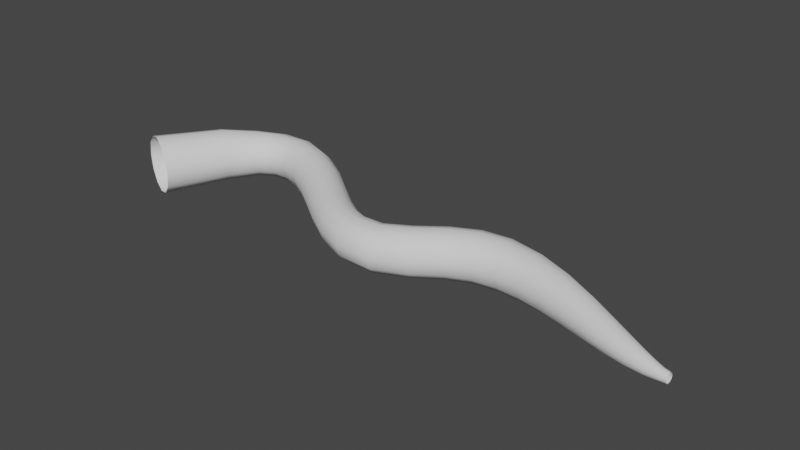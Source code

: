 # Source: Small_vine_1.blend  (saved by Blender 3.4.6; exported with 4.5.12 LTS)
import bpy
from mathutils import Matrix  # noqa: F401  (used for matrix-valued properties, if any)

bpy.ops.wm.read_factory_settings(use_empty=True)
scene = bpy.context.scene
scene.name = 'Scene'

# ---- collections
col_collection = bpy.data.collections.new('Collection'); scene.collection.children.link(col_collection)

# ---- world
world_world = bpy.data.worlds.new('World'); scene.world = world_world
world_world.use_nodes = True; world_world.node_tree.nodes.clear()
_N = world_world.node_tree.nodes; _L = world_world.node_tree.links
n0 = _N.new('ShaderNodeOutputWorld'); n0.name = 'World Output'; n0.location = (300, 300)
n1 = _N.new('ShaderNodeBackground'); n1.name = 'Background'; n1.location = (10, 300)
n1.inputs[0].default_value = (0.05088, 0.05088, 0.05088, 1.0)
_L.new(n1.outputs[0], n0.inputs[0])
n0.is_active_output = True
world_world.color = (0.05088, 0.05088, 0.05088)
world_world.use_sun_shadow = False
world_world.sun_shadow_jitter_overblur = 0.0

# ---- meshes
me_beziercurve = bpy.data.meshes.new('BezierCurve')
me_beziercurve.from_pydata([(-1.211, 0.09079, 0.1326), (-1.122, 0.05242, 0.2297), (-1.0, 1.031e-07, 0.2653), (-0.8782, -0.05242, 0.2297), (-0.789, -0.09079, 0.1326), (-0.7563, -0.1048, 2.384e-07), (-0.789, -0.09079, -0.1326), (-0.8782, -0.05242, -0.2297), (-1.0, -1.44e-07, -0.2653), (-1.122, 0.05242, -0.2297), (-1.211, 0.09079, -0.1326), (-1.244, 0.1048, -2.779e-07), (-0.8904, 0.6441, 0.1159), (-0.8186, 0.5997, 0.2022), (-0.7195, 0.5381, 0.2352), (-0.6191, 0.4756, 0.2051), (-0.5448, 0.4291, 0.1188), (-0.5175, 0.4118, -0.000514), (-0.545, 0.4287, -0.1198), (-0.6194, 0.4749, -0.2062), (-0.7199, 0.5374, -0.2364), (-0.819, 0.5991, -0.2034), (-0.8906, 0.6437, -0.1171), (-0.9165, 0.6601, -0.0005948), (-0.6296, 0.8829, 0.09975), (-0.5787, 0.8327, 0.1758), (-0.5078, 0.7626, 0.206), (-0.435, 0.6908, 0.1806), (-0.3805, 0.6369, 0.1047), (-0.36, 0.6172, -0.001554), (-0.381, 0.6363, -0.1079), (-0.4358, 0.6896, -0.1841), (-0.5088, 0.7613, -0.2097), (-0.5796, 0.8316, -0.1797), (-0.6301, 0.8823, -0.1037), (-0.6485, 0.8999, -0.001995), (-0.3381, 1.029, 0.09583), (-0.3183, 0.9583, 0.1693), (-0.2916, 0.8622, 0.1966), (-0.2615, 0.7696, 0.1711), (-0.2366, 0.7037, 0.09853), (-0.2266, 0.68, -0.002713), (-0.2377, 0.7027, -0.1042), (-0.2635, 0.7678, -0.1773), (-0.2942, 0.8599, -0.2035), (-0.3206, 0.9563, -0.1771), (-0.3394, 1.027, -0.1042), (-0.3459, 1.054, -0.004269), (-0.03318, 1.041, 0.09322), (-0.04362, 0.9687, 0.167), (-0.05856, 0.8701, 0.1945), (-0.07345, 0.7708, 0.1683), (-0.08376, 0.6981, 0.09571), (-0.08669, 0.6721, -0.004002), (-0.08565, 0.6969, -0.1041), (-0.07681, 0.7687, -0.1778), (-0.06241, 0.8676, -0.2055), (-0.04695, 0.9666, -0.1794), (-0.0351, 1.039, -0.1068), (-0.03006, 1.067, -0.006979), (0.2533, 0.9372, 0.08978), (0.2235, 0.8716, 0.1628), (0.1822, 0.7819, 0.19), (0.1404, 0.692, 0.1642), (0.1093, 0.6261, 0.09265), (0.09708, 0.6016, -0.005603), (0.107, 0.6251, -0.1044), (0.1365, 0.6902, -0.1774), (0.1777, 0.7797, -0.2051), (0.2197, 0.8698, -0.1798), (0.2511, 0.9361, -0.1082), (0.2635, 0.9608, -0.009474), (0.5173, 0.7671, 0.08455), (0.4788, 0.7095, 0.1553), (0.4254, 0.6305, 0.182), (0.3715, 0.5511, 0.1574), (0.3315, 0.4928, 0.08812), (0.316, 0.471, -0.007252), (0.3294, 0.4917, -0.1032), (0.3679, 0.5492, -0.174), (0.4213, 0.6283, -0.2007), (0.4752, 0.7077, -0.1761), (0.5152, 0.766, -0.1068), (0.5307, 0.7878, -0.01139), (0.75, 0.5862, 0.07982), (0.7102, 0.5327, 0.148), (0.6553, 0.4591, 0.1738), (0.5998, 0.385, 0.1502), (0.5587, 0.3305, 0.08348), (0.5431, 0.31, -0.008494), (0.5571, 0.3292, -0.101), (0.5969, 0.3828, -0.1693), (0.6519, 0.4565, -0.1949), (0.7073, 0.5305, -0.1711), (0.7483, 0.5849, -0.1044), (0.7639, 0.6053, -0.01255), (0.9573, 0.4278, 0.07787), (0.9204, 0.3736, 0.1449), (0.8696, 0.299, 0.1701), (0.8185, 0.224, 0.1469), (0.7808, 0.1686, 0.0813), (0.7666, 0.1477, -0.008977), (0.7797, 0.1669, -0.09979), (0.8166, 0.2211, -0.1668), (0.8674, 0.2957, -0.192), (0.9185, 0.3708, -0.1688), (0.9562, 0.4262, -0.1032), (0.9704, 0.447, -0.01294), (1.154, 0.308, 0.07955), (1.124, 0.2484, 0.1477), (1.085, 0.1659, 0.1736), (1.044, 0.08253, 0.1502), (1.015, 0.02072, 0.08363), (1.004, -0.002779, -0.008359), (1.015, 0.01843, -0.1009), (1.044, 0.07859, -0.1691), (1.084, 0.1614, -0.1945), (1.124, 0.2445, -0.1707), (1.153, 0.3058, -0.104), (1.164, 0.329, -0.01252), (1.339, 0.2408, 0.0831), (1.328, 0.1736, 0.1535), (1.314, 0.07993, 0.181), (1.3, -0.01562, 0.1578), (1.291, -0.08724, 0.08941), (1.288, -0.1148, -0.006066), (1.292, -0.09035, -0.1023), (1.303, -0.02086, -0.1727), (1.317, 0.074, -0.1985), (1.331, 0.1686, -0.1735), (1.341, 0.238, -0.1049), (1.343, 0.2643, -0.01124), (1.508, 0.2384, 0.08751), (1.527, 0.1701, 0.1603), (1.554, 0.07443, 0.1898), (1.583, -0.02327, 0.1668), (1.605, -0.0965, 0.09683), (1.615, -0.1248, -0.001454), (1.61, -0.09968, -0.1009), (1.591, -0.02863, -0.1738), (1.563, 0.06842, -0.2007), (1.534, 0.165, -0.175), (1.513, 0.2355, -0.1049), (1.503, 0.2622, -0.00914), (1.703, 0.3343, 0.09441), (1.741, 0.2719, 0.1699), (1.795, 0.1846, 0.2007), (1.85, 0.09542, 0.1775), (1.891, 0.02904, 0.1057), (1.908, 0.003715, 0.004778), (1.897, 0.02649, -0.09753), (1.86, 0.09107, -0.1732), (1.807, 0.1796, -0.2015), (1.752, 0.2678, -0.1756), (1.709, 0.332, -0.1036), (1.692, 0.3561, -0.005217), (1.948, 0.4924, 0.1031), (1.983, 0.4277, 0.1805), (2.033, 0.3376, 0.2111), (2.082, 0.2463, 0.1863), (2.12, 0.1785, 0.1126), (2.136, 0.1527, 0.009982), (2.125, 0.1758, -0.09402), (2.092, 0.2415, -0.1713), (2.043, 0.3321, -0.2011), (1.993, 0.423, -0.1755), (1.953, 0.4897, -0.1017), (1.936, 0.5149, 3.754e-05), (2.198, 0.6016, 0.1085), (2.219, 0.5303, 0.1862), (2.25, 0.4311, 0.2161), (2.287, 0.3301, 0.19), (2.318, 0.255, 0.1154), (2.331, 0.2263, 0.01278), (2.322, 0.2514, -0.09091), (2.295, 0.3238, -0.1685), (2.258, 0.424, -0.1991), (2.225, 0.5243, -0.1736), (2.201, 0.5982, -0.09916), (2.191, 0.6265, 0.004099), (2.466, 0.636, 0.1092), (2.478, 0.5599, 0.1849), (2.498, 0.455, 0.2127), (2.518, 0.3502, 0.1861), (2.533, 0.2735, 0.1133), (2.539, 0.2441, 0.01378), (2.535, 0.2696, -0.08668), (2.522, 0.3432, -0.162), (2.503, 0.4467, -0.1922), (2.483, 0.5527, -0.1682), (2.469, 0.6317, -0.09548), (2.463, 0.6622, 0.006327), (2.781, 0.5822, 0.1028), (2.776, 0.5123, 0.1738), (2.769, 0.4159, 0.2003), (2.761, 0.3197, 0.176), (2.753, 0.2492, 0.1078), (2.75, 0.2222, 0.01346), (2.752, 0.2457, -0.08177), (2.761, 0.3135, -0.1525), (2.769, 0.4085, -0.1801), (2.776, 0.506, -0.1571), (2.782, 0.5781, -0.08863), (2.784, 0.6061, 0.006591), (3.088, 0.4721, 0.09104), (3.067, 0.415, 0.1552), (3.038, 0.3354, 0.1808), (3.005, 0.2549, 0.1606), (2.978, 0.195, 0.09902), (2.966, 0.1719, 0.01216), (2.975, 0.1924, -0.07577), (3.001, 0.2502, -0.1399), (3.034, 0.33, -0.1635), (3.064, 0.4106, -0.1412), (3.087, 0.469, -0.07923), (3.095, 0.4912, 0.005469), (3.355, 0.3442, 0.07691), (3.327, 0.3, 0.1327), (3.286, 0.2375, 0.1565), (3.24, 0.1729, 0.1408), (3.202, 0.1237, 0.08748), (3.186, 0.1047, 0.01013), (3.198, 0.1219, -0.06836), (3.234, 0.1696, -0.1244), (3.279, 0.234, -0.1434), (3.321, 0.2972, -0.1226), (3.352, 0.3422, -0.0686), (3.365, 0.3587, 0.003777), (3.58, 0.224, 0.06291), (3.551, 0.1896, 0.1099), (3.507, 0.1408, 0.1313), (3.458, 0.08895, 0.1194), (3.418, 0.0485, 0.07451), (3.399, 0.03282, 0.007782), (3.413, 0.04706, -0.06008), (3.452, 0.08655, -0.1075), (3.5, 0.1383, -0.1224), (3.545, 0.1879, -0.1036), (3.577, 0.2228, -0.0581), (3.591, 0.2349, 0.002093), (3.769, 0.1229, 0.05002), (3.744, 0.09522, 0.08858), (3.705, 0.05588, 0.1072), (3.663, 0.01264, 0.09806), (3.625, -0.02124, 0.06141), (3.604, -0.03439, 0.005475), (3.62, -0.02243, -0.05162), (3.656, 0.01076, -0.09056), (3.699, 0.05386, -0.1021), (3.739, 0.09386, -0.08555), (3.766, 0.1222, -0.04816), (3.778, 0.1315, 0.0007241), (3.914, 0.04761, 0.03853), (3.896, 0.02498, 0.06913), (3.87, -0.008325, 0.08389), (3.839, -0.0447, 0.07734), (3.812, -0.07406, 0.04825), (3.798, -0.08603, 0.003407), (3.809, -0.07532, -0.04234), (3.834, -0.04659, -0.07319), (3.865, -0.01013, -0.08165), (3.893, 0.02361, -0.0683), (3.911, 0.04706, -0.03861), (3.92, 0.05498, -0.0001564), (4.018, -0.001881, 0.02918), (4.008, -0.02067, 0.05268), (3.993, -0.04853, 0.06357), (3.978, -0.07871, 0.05788), (3.964, -0.1028, 0.03556), (3.958, -0.1124, 0.001865), (3.962, -0.1039, -0.03236), (3.975, -0.08049, -0.05589), (3.991, -0.05033, -0.06287), (4.006, -0.02199, -0.05308), (4.016, -0.002558, -0.03017), (4.021, 0.0045, -0.0005895), (4.087, -0.0296, 0.02264), (4.084, -0.04572, 0.0404), (4.078, -0.0686, 0.04788), (4.073, -0.09246, 0.04263), (4.069, -0.1107, 0.0255), (4.067, -0.1178, 0.001002), (4.068, -0.1116, -0.02378), (4.072, -0.09393, -0.04164), (4.078, -0.07019, -0.04779), (4.083, -0.04702, -0.04112), (4.087, -0.03033, -0.02389), (4.088, -0.02405, -0.0007194), (4.136, -0.03966, 0.02002), (4.135, -0.0545, 0.0354), (4.135, -0.07504, 0.0413), (4.134, -0.09578, 0.03613), (4.133, -0.1111, 0.02128), (4.133, -0.117, 0.0007265), (4.133, -0.1119, -0.02002), (4.134, -0.09703, -0.0354), (4.135, -0.07649, -0.0413), (4.135, -0.05576, -0.03613), (4.136, -0.04039, -0.02128), (4.136, -0.03449, -0.0007265)], [], [(0, 12, 23, 11), (1, 13, 12, 0), (2, 14, 13, 1), (3, 15, 14, 2), (4, 16, 15, 3), (5, 17, 16, 4), (6, 18, 17, 5), (7, 19, 18, 6), (8, 20, 19, 7), (9, 21, 20, 8), (10, 22, 21, 9), (11, 23, 22, 10), (12, 24, 35, 23), (13, 25, 24, 12), (14, 26, 25, 13), (15, 27, 26, 14), (16, 28, 27, 15), (17, 29, 28, 16), (18, 30, 29, 17), (19, 31, 30, 18), (20, 32, 31, 19), (21, 33, 32, 20), (22, 34, 33, 21), (23, 35, 34, 22), (24, 36, 47, 35), (25, 37, 36, 24), (26, 38, 37, 25), (27, 39, 38, 26), (28, 40, 39, 27), (29, 41, 40, 28), (30, 42, 41, 29), (31, 43, 42, 30), (32, 44, 43, 31), (33, 45, 44, 32), (34, 46, 45, 33), (35, 47, 46, 34), (36, 48, 59, 47), (37, 49, 48, 36), (38, 50, 49, 37), (39, 51, 50, 38), (40, 52, 51, 39), (41, 53, 52, 40), (42, 54, 53, 41), (43, 55, 54, 42), (44, 56, 55, 43), (45, 57, 56, 44), (46, 58, 57, 45), (47, 59, 58, 46), (48, 60, 71, 59), (49, 61, 60, 48), (50, 62, 61, 49), (51, 63, 62, 50), (52, 64, 63, 51), (53, 65, 64, 52), (54, 66, 65, 53), (55, 67, 66, 54), (56, 68, 67, 55), (57, 69, 68, 56), (58, 70, 69, 57), (59, 71, 70, 58), (60, 72, 83, 71), (61, 73, 72, 60), (62, 74, 73, 61), (63, 75, 74, 62), (64, 76, 75, 63), (65, 77, 76, 64), (66, 78, 77, 65), (67, 79, 78, 66), (68, 80, 79, 67), (69, 81, 80, 68), (70, 82, 81, 69), (71, 83, 82, 70), (72, 84, 95, 83), (73, 85, 84, 72), (74, 86, 85, 73), (75, 87, 86, 74), (76, 88, 87, 75), (77, 89, 88, 76), (78, 90, 89, 77), (79, 91, 90, 78), (80, 92, 91, 79), (81, 93, 92, 80), (82, 94, 93, 81), (83, 95, 94, 82), (84, 96, 107, 95), (85, 97, 96, 84), (86, 98, 97, 85), (87, 99, 98, 86), (88, 100, 99, 87), (89, 101, 100, 88), (90, 102, 101, 89), (91, 103, 102, 90), (92, 104, 103, 91), (93, 105, 104, 92), (94, 106, 105, 93), (95, 107, 106, 94), (96, 108, 119, 107), (97, 109, 108, 96), (98, 110, 109, 97), (99, 111, 110, 98), (100, 112, 111, 99), (101, 113, 112, 100), (102, 114, 113, 101), (103, 115, 114, 102), (104, 116, 115, 103), (105, 117, 116, 104), (106, 118, 117, 105), (107, 119, 118, 106), (108, 120, 131, 119), (109, 121, 120, 108), (110, 122, 121, 109), (111, 123, 122, 110), (112, 124, 123, 111), (113, 125, 124, 112), (114, 126, 125, 113), (115, 127, 126, 114), (116, 128, 127, 115), (117, 129, 128, 116), (118, 130, 129, 117), (119, 131, 130, 118), (120, 132, 143, 131), (121, 133, 132, 120), (122, 134, 133, 121), (123, 135, 134, 122), (124, 136, 135, 123), (125, 137, 136, 124), (126, 138, 137, 125), (127, 139, 138, 126), (128, 140, 139, 127), (129, 141, 140, 128), (130, 142, 141, 129), (131, 143, 142, 130), (132, 144, 155, 143), (133, 145, 144, 132), (134, 146, 145, 133), (135, 147, 146, 134), (136, 148, 147, 135), (137, 149, 148, 136), (138, 150, 149, 137), (139, 151, 150, 138), (140, 152, 151, 139), (141, 153, 152, 140), (142, 154, 153, 141), (143, 155, 154, 142), (144, 156, 167, 155), (145, 157, 156, 144), (146, 158, 157, 145), (147, 159, 158, 146), (148, 160, 159, 147), (149, 161, 160, 148), (150, 162, 161, 149), (151, 163, 162, 150), (152, 164, 163, 151), (153, 165, 164, 152), (154, 166, 165, 153), (155, 167, 166, 154), (156, 168, 179, 167), (157, 169, 168, 156), (158, 170, 169, 157), (159, 171, 170, 158), (160, 172, 171, 159), (161, 173, 172, 160), (162, 174, 173, 161), (163, 175, 174, 162), (164, 176, 175, 163), (165, 177, 176, 164), (166, 178, 177, 165), (167, 179, 178, 166), (168, 180, 191, 179), (169, 181, 180, 168), (170, 182, 181, 169), (171, 183, 182, 170), (172, 184, 183, 171), (173, 185, 184, 172), (174, 186, 185, 173), (175, 187, 186, 174), (176, 188, 187, 175), (177, 189, 188, 176), (178, 190, 189, 177), (179, 191, 190, 178), (180, 192, 203, 191), (181, 193, 192, 180), (182, 194, 193, 181), (183, 195, 194, 182), (184, 196, 195, 183), (185, 197, 196, 184), (186, 198, 197, 185), (187, 199, 198, 186), (188, 200, 199, 187), (189, 201, 200, 188), (190, 202, 201, 189), (191, 203, 202, 190), (192, 204, 215, 203), (193, 205, 204, 192), (194, 206, 205, 193), (195, 207, 206, 194), (196, 208, 207, 195), (197, 209, 208, 196), (198, 210, 209, 197), (199, 211, 210, 198), (200, 212, 211, 199), (201, 213, 212, 200), (202, 214, 213, 201), (203, 215, 214, 202), (204, 216, 227, 215), (205, 217, 216, 204), (206, 218, 217, 205), (207, 219, 218, 206), (208, 220, 219, 207), (209, 221, 220, 208), (210, 222, 221, 209), (211, 223, 222, 210), (212, 224, 223, 211), (213, 225, 224, 212), (214, 226, 225, 213), (215, 227, 226, 214), (216, 228, 239, 227), (217, 229, 228, 216), (218, 230, 229, 217), (219, 231, 230, 218), (220, 232, 231, 219), (221, 233, 232, 220), (222, 234, 233, 221), (223, 235, 234, 222), (224, 236, 235, 223), (225, 237, 236, 224), (226, 238, 237, 225), (227, 239, 238, 226), (228, 240, 251, 239), (229, 241, 240, 228), (230, 242, 241, 229), (231, 243, 242, 230), (232, 244, 243, 231), (233, 245, 244, 232), (234, 246, 245, 233), (235, 247, 246, 234), (236, 248, 247, 235), (237, 249, 248, 236), (238, 250, 249, 237), (239, 251, 250, 238), (240, 252, 263, 251), (241, 253, 252, 240), (242, 254, 253, 241), (243, 255, 254, 242), (244, 256, 255, 243), (245, 257, 256, 244), (246, 258, 257, 245), (247, 259, 258, 246), (248, 260, 259, 247), (249, 261, 260, 248), (250, 262, 261, 249), (251, 263, 262, 250), (252, 264, 275, 263), (253, 265, 264, 252), (254, 266, 265, 253), (255, 267, 266, 254), (256, 268, 267, 255), (257, 269, 268, 256), (258, 270, 269, 257), (259, 271, 270, 258), (260, 272, 271, 259), (261, 273, 272, 260), (262, 274, 273, 261), (263, 275, 274, 262), (264, 276, 287, 275), (265, 277, 276, 264), (266, 278, 277, 265), (267, 279, 278, 266), (268, 280, 279, 267), (269, 281, 280, 268), (270, 282, 281, 269), (271, 283, 282, 270), (272, 284, 283, 271), (273, 285, 284, 272), (274, 286, 285, 273), (275, 287, 286, 274), (276, 288, 299, 287), (277, 289, 288, 276), (278, 290, 289, 277), (279, 291, 290, 278), (280, 292, 291, 279), (281, 293, 292, 280), (282, 294, 293, 281), (283, 295, 294, 282), (284, 296, 295, 283), (285, 297, 296, 284), (286, 298, 297, 285), (287, 299, 298, 286)])
me_beziercurve.polygons.foreach_set('use_smooth', [True] * 288)
_uv = me_beziercurve.uv_layers.new(name='UVMap')
_uv.uv.foreach_set('vector', [0.0, 0.0, 0.0, 0.04167, 0.08333, 0.04167, 0.08333, 0.0, 0.9167, 0.0, 0.9167, 0.04167, 1.0, 0.04167, 1.0, 0.0, 0.8333, 0.0, 0.8333, 0.04167, 0.9167, 0.04167, 0.9167, 0.0, 0.75, 0.0, 0.75, 0.04167, 0.8333, 0.04167, 0.8333, 0.0, 0.6667, 0.0, 0.6667, 0.04167, 0.75, 0.04167, 0.75, 0.0, 0.5833, 0.0, 0.5833, 0.04167, 0.6667, 0.04167, 0.6667, 0.0, 0.5, 0.0, 0.5, 0.04167, 0.5833, 0.04167, 0.5833, 0.0, 0.4167, 0.0, 0.4167, 0.04167, 0.5, 0.04167, 0.5, 0.0, 0.3333, 0.0, 0.3333, 0.04167, 0.4167, 0.04167, 0.4167, 0.0, 0.25, 0.0, 0.25, 0.04167, 0.3333, 0.04167, 0.3333, 0.0, 0.1667, 0.0, 0.1667, 0.04167, 0.25, 0.04167, 0.25, 0.0, 0.08333, 0.0, 0.08333, 0.04167, 0.1667, 0.04167, 0.1667, 0.0, 0.0, 0.04167, 0.0, 0.08333, 0.08333, 0.08333, 0.08333, 0.04167, 0.9167, 0.04167, 0.9167, 0.08333, 1.0, 0.08333, 1.0, 0.04167, 0.8333, 0.04167, 0.8333, 0.08333, 0.9167, 0.08333, 0.9167, 0.04167, 0.75, 0.04167, 0.75, 0.08333, 0.8333, 0.08333, 0.8333, 0.04167, 0.6667, 0.04167, 0.6667, 0.08333, 0.75, 0.08333, 0.75, 0.04167, 0.5833, 0.04167, 0.5833, 0.08333, 0.6667, 0.08333, 0.6667, 0.04167, 0.5, 0.04167, 0.5, 0.08333, 0.5833, 0.08333, 0.5833, 0.04167, 0.4167, 0.04167, 0.4167, 0.08333, 0.5, 0.08333, 0.5, 0.04167, 0.3333, 0.04167, 0.3333, 0.08333, 0.4167, 0.08333, 0.4167, 0.04167, 0.25, 0.04167, 0.25, 0.08333, 0.3333, 0.08333, 0.3333, 0.04167, 0.1667, 0.04167, 0.1667, 0.08333, 0.25, 0.08333, 0.25, 0.04167, 0.08333, 0.04167, 0.08333, 0.08333, 0.1667, 0.08333, 0.1667, 0.04167, 0.0, 0.08333, 0.0, 0.125, 0.08333, 0.125, 0.08333, 0.08333, 0.9167, 0.08333, 0.9167, 0.125, 1.0, 0.125, 1.0, 0.08333, 0.8333, 0.08333, 0.8333, 0.125, 0.9167, 0.125, 0.9167, 0.08333, 0.75, 0.08333, 0.75, 0.125, 0.8333, 0.125, 0.8333, 0.08333, 0.6667, 0.08333, 0.6667, 0.125, 0.75, 0.125, 0.75, 0.08333, 0.5833, 0.08333, 0.5833, 0.125, 0.6667, 0.125, 0.6667, 0.08333, 0.5, 0.08333, 0.5, 0.125, 0.5833, 0.125, 0.5833, 0.08333, 0.4167, 0.08333, 0.4167, 0.125, 0.5, 0.125, 0.5, 0.08333, 0.3333, 0.08333, 0.3333, 0.125, 0.4167, 0.125, 0.4167, 0.08333, 0.25, 0.08333, 0.25, 0.125, 0.3333, 0.125, 0.3333, 0.08333, 0.1667, 0.08333, 0.1667, 0.125, 0.25, 0.125, 0.25, 0.08333, 0.08333, 0.08333, 0.08333, 0.125, 0.1667, 0.125, 0.1667, 0.08333, 0.0, 0.125, 0.0, 0.1667, 0.08333, 0.1667, 0.08333, 0.125, 0.9167, 0.125, 0.9167, 0.1667, 1.0, 0.1667, 1.0, 0.125, 0.8333, 0.125, 0.8333, 0.1667, 0.9167, 0.1667, 0.9167, 0.125, 0.75, 0.125, 0.75, 0.1667, 0.8333, 0.1667, 0.8333, 0.125, 0.6667, 0.125, 0.6667, 0.1667, 0.75, 0.1667, 0.75, 0.125, 0.5833, 0.125, 0.5833, 0.1667, 0.6667, 0.1667, 0.6667, 0.125, 0.5, 0.125, 0.5, 0.1667, 0.5833, 0.1667, 0.5833, 0.125, 0.4167, 0.125, 0.4167, 0.1667, 0.5, 0.1667, 0.5, 0.125, 0.3333, 0.125, 0.3333, 0.1667, 0.4167, 0.1667, 0.4167, 0.125, 0.25, 0.125, 0.25, 0.1667, 0.3333, 0.1667, 0.3333, 0.125, 0.1667, 0.125, 0.1667, 0.1667, 0.25, 0.1667, 0.25, 0.125, 0.08333, 0.125, 0.08333, 0.1667, 0.1667, 0.1667, 0.1667, 0.125, 0.0, 0.1667, 0.0, 0.2083, 0.08333, 0.2083, 0.08333, 0.1667, 0.9167, 0.1667, 0.9167, 0.2083, 1.0, 0.2083, 1.0, 0.1667, 0.8333, 0.1667, 0.8333, 0.2083, 0.9167, 0.2083, 0.9167, 0.1667, 0.75, 0.1667, 0.75, 0.2083, 0.8333, 0.2083, 0.8333, 0.1667, 0.6667, 0.1667, 0.6667, 0.2083, 0.75, 0.2083, 0.75, 0.1667, 0.5833, 0.1667, 0.5833, 0.2083, 0.6667, 0.2083, 0.6667, 0.1667, 0.5, 0.1667, 0.5, 0.2083, 0.5833, 0.2083, 0.5833, 0.1667, 0.4167, 0.1667, 0.4167, 0.2083, 0.5, 0.2083, 0.5, 0.1667, 0.3333, 0.1667, 0.3333, 0.2083, 0.4167, 0.2083, 0.4167, 0.1667, 0.25, 0.1667, 0.25, 0.2083, 0.3333, 0.2083, 0.3333, 0.1667, 0.1667, 0.1667, 0.1667, 0.2083, 0.25, 0.2083, 0.25, 0.1667, 0.08333, 0.1667, 0.08333, 0.2083, 0.1667, 0.2083, 0.1667, 0.1667, 0.0, 0.2083, 0.0, 0.25, 0.08333, 0.25, 0.08333, 0.2083, 0.9167, 0.2083, 0.9167, 0.25, 1.0, 0.25, 1.0, 0.2083, 0.8333, 0.2083, 0.8333, 0.25, 0.9167, 0.25, 0.9167, 0.2083, 0.75, 0.2083, 0.75, 0.25, 0.8333, 0.25, 0.8333, 0.2083, 0.6667, 0.2083, 0.6667, 0.25, 0.75, 0.25, 0.75, 0.2083, 0.5833, 0.2083, 0.5833, 0.25, 0.6667, 0.25, 0.6667, 0.2083, 0.5, 0.2083, 0.5, 0.25, 0.5833, 0.25, 0.5833, 0.2083, 0.4167, 0.2083, 0.4167, 0.25, 0.5, 0.25, 0.5, 0.2083, 0.3333, 0.2083, 0.3333, 0.25, 0.4167, 0.25, 0.4167, 0.2083, 0.25, 0.2083, 0.25, 0.25, 0.3333, 0.25, 0.3333, 0.2083, 0.1667, 0.2083, 0.1667, 0.25, 0.25, 0.25, 0.25, 0.2083, 0.08333, 0.2083, 0.08333, 0.25, 0.1667, 0.25, 0.1667, 0.2083, 0.0, 0.25, 0.0, 0.2917, 0.08333, 0.2917, 0.08333, 0.25, 0.9167, 0.25, 0.9167, 0.2917, 1.0, 0.2917, 1.0, 0.25, 0.8333, 0.25, 0.8333, 0.2917, 0.9167, 0.2917, 0.9167, 0.25, 0.75, 0.25, 0.75, 0.2917, 0.8333, 0.2917, 0.8333, 0.25, 0.6667, 0.25, 0.6667, 0.2917, 0.75, 0.2917, 0.75, 0.25, 0.5833, 0.25, 0.5833, 0.2917, 0.6667, 0.2917, 0.6667, 0.25, 0.5, 0.25, 0.5, 0.2917, 0.5833, 0.2917, 0.5833, 0.25, 0.4167, 0.25, 0.4167, 0.2917, 0.5, 0.2917, 0.5, 0.25, 0.3333, 0.25, 0.3333, 0.2917, 0.4167, 0.2917, 0.4167, 0.25, 0.25, 0.25, 0.25, 0.2917, 0.3333, 0.2917, 0.3333, 0.25, 0.1667, 0.25, 0.1667, 0.2917, 0.25, 0.2917, 0.25, 0.25, 0.08333, 0.25, 0.08333, 0.2917, 0.1667, 0.2917, 0.1667, 0.25, 0.0, 0.2917, 0.0, 0.3333, 0.08333, 0.3333, 0.08333, 0.2917, 0.9167, 0.2917, 0.9167, 0.3333, 1.0, 0.3333, 1.0, 0.2917, 0.8333, 0.2917, 0.8333, 0.3333, 0.9167, 0.3333, 0.9167, 0.2917, 0.75, 0.2917, 0.75, 0.3333, 0.8333, 0.3333, 0.8333, 0.2917, 0.6667, 0.2917, 0.6667, 0.3333, 0.75, 0.3333, 0.75, 0.2917, 0.5833, 0.2917, 0.5833, 0.3333, 0.6667, 0.3333, 0.6667, 0.2917, 0.5, 0.2917, 0.5, 0.3333, 0.5833, 0.3333, 0.5833, 0.2917, 0.4167, 0.2917, 0.4167, 0.3333, 0.5, 0.3333, 0.5, 0.2917, 0.3333, 0.2917, 0.3333, 0.3333, 0.4167, 0.3333, 0.4167, 0.2917, 0.25, 0.2917, 0.25, 0.3333, 0.3333, 0.3333, 0.3333, 0.2917, 0.1667, 0.2917, 0.1667, 0.3333, 0.25, 0.3333, 0.25, 0.2917, 0.08333, 0.2917, 0.08333, 0.3333, 0.1667, 0.3333, 0.1667, 0.2917, 0.0, 0.3333, 0.0, 0.375, 0.08333, 0.375, 0.08333, 0.3333, 0.9167, 0.3333, 0.9167, 0.375, 1.0, 0.375, 1.0, 0.3333, 0.8333, 0.3333, 0.8333, 0.375, 0.9167, 0.375, 0.9167, 0.3333, 0.75, 0.3333, 0.75, 0.375, 0.8333, 0.375, 0.8333, 0.3333, 0.6667, 0.3333, 0.6667, 0.375, 0.75, 0.375, 0.75, 0.3333, 0.5833, 0.3333, 0.5833, 0.375, 0.6667, 0.375, 0.6667, 0.3333, 0.5, 0.3333, 0.5, 0.375, 0.5833, 0.375, 0.5833, 0.3333, 0.4167, 0.3333, 0.4167, 0.375, 0.5, 0.375, 0.5, 0.3333, 0.3333, 0.3333, 0.3333, 0.375, 0.4167, 0.375, 0.4167, 0.3333, 0.25, 0.3333, 0.25, 0.375, 0.3333, 0.375, 0.3333, 0.3333, 0.1667, 0.3333, 0.1667, 0.375, 0.25, 0.375, 0.25, 0.3333, 0.08333, 0.3333, 0.08333, 0.375, 0.1667, 0.375, 0.1667, 0.3333, 0.0, 0.375, 0.0, 0.4167, 0.08333, 0.4167, 0.08333, 0.375, 0.9167, 0.375, 0.9167, 0.4167, 1.0, 0.4167, 1.0, 0.375, 0.8333, 0.375, 0.8333, 0.4167, 0.9167, 0.4167, 0.9167, 0.375, 0.75, 0.375, 0.75, 0.4167, 0.8333, 0.4167, 0.8333, 0.375, 0.6667, 0.375, 0.6667, 0.4167, 0.75, 0.4167, 0.75, 0.375, 0.5833, 0.375, 0.5833, 0.4167, 0.6667, 0.4167, 0.6667, 0.375, 0.5, 0.375, 0.5, 0.4167, 0.5833, 0.4167, 0.5833, 0.375, 0.4167, 0.375, 0.4167, 0.4167, 0.5, 0.4167, 0.5, 0.375, 0.3333, 0.375, 0.3333, 0.4167, 0.4167, 0.4167, 0.4167, 0.375, 0.25, 0.375, 0.25, 0.4167, 0.3333, 0.4167, 0.3333, 0.375, 0.1667, 0.375, 0.1667, 0.4167, 0.25, 0.4167, 0.25, 0.375, 0.08333, 0.375, 0.08333, 0.4167, 0.1667, 0.4167, 0.1667, 0.375, 0.0, 0.4167, 0.0, 0.4583, 0.08333, 0.4583, 0.08333, 0.4167, 0.9167, 0.4167, 0.9167, 0.4583, 1.0, 0.4583, 1.0, 0.4167, 0.8333, 0.4167, 0.8333, 0.4583, 0.9167, 0.4583, 0.9167, 0.4167, 0.75, 0.4167, 0.75, 0.4583, 0.8333, 0.4583, 0.8333, 0.4167, 0.6667, 0.4167, 0.6667, 0.4583, 0.75, 0.4583, 0.75, 0.4167, 0.5833, 0.4167, 0.5833, 0.4583, 0.6667, 0.4583, 0.6667, 0.4167, 0.5, 0.4167, 0.5, 0.4583, 0.5833, 0.4583, 0.5833, 0.4167, 0.4167, 0.4167, 0.4167, 0.4583, 0.5, 0.4583, 0.5, 0.4167, 0.3333, 0.4167, 0.3333, 0.4583, 0.4167, 0.4583, 0.4167, 0.4167, 0.25, 0.4167, 0.25, 0.4583, 0.3333, 0.4583, 0.3333, 0.4167, 0.1667, 0.4167, 0.1667, 0.4583, 0.25, 0.4583, 0.25, 0.4167, 0.08333, 0.4167, 0.08333, 0.4583, 0.1667, 0.4583, 0.1667, 0.4167, 0.0, 0.4583, 0.0, 0.5, 0.08333, 0.5, 0.08333, 0.4583, 0.9167, 0.4583, 0.9167, 0.5, 1.0, 0.5, 1.0, 0.4583, 0.8333, 0.4583, 0.8333, 0.5, 0.9167, 0.5, 0.9167, 0.4583, 0.75, 0.4583, 0.75, 0.5, 0.8333, 0.5, 0.8333, 0.4583, 0.6667, 0.4583, 0.6667, 0.5, 0.75, 0.5, 0.75, 0.4583, 0.5833, 0.4583, 0.5833, 0.5, 0.6667, 0.5, 0.6667, 0.4583, 0.5, 0.4583, 0.5, 0.5, 0.5833, 0.5, 0.5833, 0.4583, 0.4167, 0.4583, 0.4167, 0.5, 0.5, 0.5, 0.5, 0.4583, 0.3333, 0.4583, 0.3333, 0.5, 0.4167, 0.5, 0.4167, 0.4583, 0.25, 0.4583, 0.25, 0.5, 0.3333, 0.5, 0.3333, 0.4583, 0.1667, 0.4583, 0.1667, 0.5, 0.25, 0.5, 0.25, 0.4583, 0.08333, 0.4583, 0.08333, 0.5, 0.1667, 0.5, 0.1667, 0.4583, 0.0, 0.5, 0.0, 0.5417, 0.08333, 0.5417, 0.08333, 0.5, 0.9167, 0.5, 0.9167, 0.5417, 1.0, 0.5417, 1.0, 0.5, 0.8333, 0.5, 0.8333, 0.5417, 0.9167, 0.5417, 0.9167, 0.5, 0.75, 0.5, 0.75, 0.5417, 0.8333, 0.5417, 0.8333, 0.5, 0.6667, 0.5, 0.6667, 0.5417, 0.75, 0.5417, 0.75, 0.5, 0.5833, 0.5, 0.5833, 0.5417, 0.6667, 0.5417, 0.6667, 0.5, 0.5, 0.5, 0.5, 0.5417, 0.5833, 0.5417, 0.5833, 0.5, 0.4167, 0.5, 0.4167, 0.5417, 0.5, 0.5417, 0.5, 0.5, 0.3333, 0.5, 0.3333, 0.5417, 0.4167, 0.5417, 0.4167, 0.5, 0.25, 0.5, 0.25, 0.5417, 0.3333, 0.5417, 0.3333, 0.5, 0.1667, 0.5, 0.1667, 0.5417, 0.25, 0.5417, 0.25, 0.5, 0.08333, 0.5, 0.08333, 0.5417, 0.1667, 0.5417, 0.1667, 0.5, 0.0, 0.5417, 0.0, 0.5833, 0.08333, 0.5833, 0.08333, 0.5417, 0.9167, 0.5417, 0.9167, 0.5833, 1.0, 0.5833, 1.0, 0.5417, 0.8333, 0.5417, 0.8333, 0.5833, 0.9167, 0.5833, 0.9167, 0.5417, 0.75, 0.5417, 0.75, 0.5833, 0.8333, 0.5833, 0.8333, 0.5417, 0.6667, 0.5417, 0.6667, 0.5833, 0.75, 0.5833, 0.75, 0.5417, 0.5833, 0.5417, 0.5833, 0.5833, 0.6667, 0.5833, 0.6667, 0.5417, 0.5, 0.5417, 0.5, 0.5833, 0.5833, 0.5833, 0.5833, 0.5417, 0.4167, 0.5417, 0.4167, 0.5833, 0.5, 0.5833, 0.5, 0.5417, 0.3333, 0.5417, 0.3333, 0.5833, 0.4167, 0.5833, 0.4167, 0.5417, 0.25, 0.5417, 0.25, 0.5833, 0.3333, 0.5833, 0.3333, 0.5417, 0.1667, 0.5417, 0.1667, 0.5833, 0.25, 0.5833, 0.25, 0.5417, 0.08333, 0.5417, 0.08333, 0.5833, 0.1667, 0.5833, 0.1667, 0.5417, 0.0, 0.5833, 0.0, 0.625, 0.08333, 0.625, 0.08333, 0.5833, 0.9167, 0.5833, 0.9167, 0.625, 1.0, 0.625, 1.0, 0.5833, 0.8333, 0.5833, 0.8333, 0.625, 0.9167, 0.625, 0.9167, 0.5833, 0.75, 0.5833, 0.75, 0.625, 0.8333, 0.625, 0.8333, 0.5833, 0.6667, 0.5833, 0.6667, 0.625, 0.75, 0.625, 0.75, 0.5833, 0.5833, 0.5833, 0.5833, 0.625, 0.6667, 0.625, 0.6667, 0.5833, 0.5, 0.5833, 0.5, 0.625, 0.5833, 0.625, 0.5833, 0.5833, 0.4167, 0.5833, 0.4167, 0.625, 0.5, 0.625, 0.5, 0.5833, 0.3333, 0.5833, 0.3333, 0.625, 0.4167, 0.625, 0.4167, 0.5833, 0.25, 0.5833, 0.25, 0.625, 0.3333, 0.625, 0.3333, 0.5833, 0.1667, 0.5833, 0.1667, 0.625, 0.25, 0.625, 0.25, 0.5833, 0.08333, 0.5833, 0.08333, 0.625, 0.1667, 0.625, 0.1667, 0.5833, 0.0, 0.625, 0.0, 0.6667, 0.08333, 0.6667, 0.08333, 0.625, 0.9167, 0.625, 0.9167, 0.6667, 1.0, 0.6667, 1.0, 0.625, 0.8333, 0.625, 0.8333, 0.6667, 0.9167, 0.6667, 0.9167, 0.625, 0.75, 0.625, 0.75, 0.6667, 0.8333, 0.6667, 0.8333, 0.625, 0.6667, 0.625, 0.6667, 0.6667, 0.75, 0.6667, 0.75, 0.625, 0.5833, 0.625, 0.5833, 0.6667, 0.6667, 0.6667, 0.6667, 0.625, 0.5, 0.625, 0.5, 0.6667, 0.5833, 0.6667, 0.5833, 0.625, 0.4167, 0.625, 0.4167, 0.6667, 0.5, 0.6667, 0.5, 0.625, 0.3333, 0.625, 0.3333, 0.6667, 0.4167, 0.6667, 0.4167, 0.625, 0.25, 0.625, 0.25, 0.6667, 0.3333, 0.6667, 0.3333, 0.625, 0.1667, 0.625, 0.1667, 0.6667, 0.25, 0.6667, 0.25, 0.625, 0.08333, 0.625, 0.08333, 0.6667, 0.1667, 0.6667, 0.1667, 0.625, 0.0, 0.6667, 0.0, 0.7083, 0.08333, 0.7083, 0.08333, 0.6667, 0.9167, 0.6667, 0.9167, 0.7083, 1.0, 0.7083, 1.0, 0.6667, 0.8333, 0.6667, 0.8333, 0.7083, 0.9167, 0.7083, 0.9167, 0.6667, 0.75, 0.6667, 0.75, 0.7083, 0.8333, 0.7083, 0.8333, 0.6667, 0.6667, 0.6667, 0.6667, 0.7083, 0.75, 0.7083, 0.75, 0.6667, 0.5833, 0.6667, 0.5833, 0.7083, 0.6667, 0.7083, 0.6667, 0.6667, 0.5, 0.6667, 0.5, 0.7083, 0.5833, 0.7083, 0.5833, 0.6667, 0.4167, 0.6667, 0.4167, 0.7083, 0.5, 0.7083, 0.5, 0.6667, 0.3333, 0.6667, 0.3333, 0.7083, 0.4167, 0.7083, 0.4167, 0.6667, 0.25, 0.6667, 0.25, 0.7083, 0.3333, 0.7083, 0.3333, 0.6667, 0.1667, 0.6667, 0.1667, 0.7083, 0.25, 0.7083, 0.25, 0.6667, 0.08333, 0.6667, 0.08333, 0.7083, 0.1667, 0.7083, 0.1667, 0.6667, 0.0, 0.7083, 0.0, 0.75, 0.08333, 0.75, 0.08333, 0.7083, 0.9167, 0.7083, 0.9167, 0.75, 1.0, 0.75, 1.0, 0.7083, 0.8333, 0.7083, 0.8333, 0.75, 0.9167, 0.75, 0.9167, 0.7083, 0.75, 0.7083, 0.75, 0.75, 0.8333, 0.75, 0.8333, 0.7083, 0.6667, 0.7083, 0.6667, 0.75, 0.75, 0.75, 0.75, 0.7083, 0.5833, 0.7083, 0.5833, 0.75, 0.6667, 0.75, 0.6667, 0.7083, 0.5, 0.7083, 0.5, 0.75, 0.5833, 0.75, 0.5833, 0.7083, 0.4167, 0.7083, 0.4167, 0.75, 0.5, 0.75, 0.5, 0.7083, 0.3333, 0.7083, 0.3333, 0.75, 0.4167, 0.75, 0.4167, 0.7083, 0.25, 0.7083, 0.25, 0.75, 0.3333, 0.75, 0.3333, 0.7083, 0.1667, 0.7083, 0.1667, 0.75, 0.25, 0.75, 0.25, 0.7083, 0.08333, 0.7083, 0.08333, 0.75, 0.1667, 0.75, 0.1667, 0.7083, 0.0, 0.75, 0.0, 0.7917, 0.08333, 0.7917, 0.08333, 0.75, 0.9167, 0.75, 0.9167, 0.7917, 1.0, 0.7917, 1.0, 0.75, 0.8333, 0.75, 0.8333, 0.7917, 0.9167, 0.7917, 0.9167, 0.75, 0.75, 0.75, 0.75, 0.7917, 0.8333, 0.7917, 0.8333, 0.75, 0.6667, 0.75, 0.6667, 0.7917, 0.75, 0.7917, 0.75, 0.75, 0.5833, 0.75, 0.5833, 0.7917, 0.6667, 0.7917, 0.6667, 0.75, 0.5, 0.75, 0.5, 0.7917, 0.5833, 0.7917, 0.5833, 0.75, 0.4167, 0.75, 0.4167, 0.7917, 0.5, 0.7917, 0.5, 0.75, 0.3333, 0.75, 0.3333, 0.7917, 0.4167, 0.7917, 0.4167, 0.75, 0.25, 0.75, 0.25, 0.7917, 0.3333, 0.7917, 0.3333, 0.75, 0.1667, 0.75, 0.1667, 0.7917, 0.25, 0.7917, 0.25, 0.75, 0.08333, 0.75, 0.08333, 0.7917, 0.1667, 0.7917, 0.1667, 0.75, 0.0, 0.7917, 0.0, 0.8333, 0.08333, 0.8333, 0.08333, 0.7917, 0.9167, 0.7917, 0.9167, 0.8333, 1.0, 0.8333, 1.0, 0.7917, 0.8333, 0.7917, 0.8333, 0.8333, 0.9167, 0.8333, 0.9167, 0.7917, 0.75, 0.7917, 0.75, 0.8333, 0.8333, 0.8333, 0.8333, 0.7917, 0.6667, 0.7917, 0.6667, 0.8333, 0.75, 0.8333, 0.75, 0.7917, 0.5833, 0.7917, 0.5833, 0.8333, 0.6667, 0.8333, 0.6667, 0.7917, 0.5, 0.7917, 0.5, 0.8333, 0.5833, 0.8333, 0.5833, 0.7917, 0.4167, 0.7917, 0.4167, 0.8333, 0.5, 0.8333, 0.5, 0.7917, 0.3333, 0.7917, 0.3333, 0.8333, 0.4167, 0.8333, 0.4167, 0.7917, 0.25, 0.7917, 0.25, 0.8333, 0.3333, 0.8333, 0.3333, 0.7917, 0.1667, 0.7917, 0.1667, 0.8333, 0.25, 0.8333, 0.25, 0.7917, 0.08333, 0.7917, 0.08333, 0.8333, 0.1667, 0.8333, 0.1667, 0.7917, 0.0, 0.8333, 0.0, 0.875, 0.08333, 0.875, 0.08333, 0.8333, 0.9167, 0.8333, 0.9167, 0.875, 1.0, 0.875, 1.0, 0.8333, 0.8333, 0.8333, 0.8333, 0.875, 0.9167, 0.875, 0.9167, 0.8333, 0.75, 0.8333, 0.75, 0.875, 0.8333, 0.875, 0.8333, 0.8333, 0.6667, 0.8333, 0.6667, 0.875, 0.75, 0.875, 0.75, 0.8333, 0.5833, 0.8333, 0.5833, 0.875, 0.6667, 0.875, 0.6667, 0.8333, 0.5, 0.8333, 0.5, 0.875, 0.5833, 0.875, 0.5833, 0.8333, 0.4167, 0.8333, 0.4167, 0.875, 0.5, 0.875, 0.5, 0.8333, 0.3333, 0.8333, 0.3333, 0.875, 0.4167, 0.875, 0.4167, 0.8333, 0.25, 0.8333, 0.25, 0.875, 0.3333, 0.875, 0.3333, 0.8333, 0.1667, 0.8333, 0.1667, 0.875, 0.25, 0.875, 0.25, 0.8333, 0.08333, 0.8333, 0.08333, 0.875, 0.1667, 0.875, 0.1667, 0.8333, 0.0, 0.875, 0.0, 0.9167, 0.08333, 0.9167, 0.08333, 0.875, 0.9167, 0.875, 0.9167, 0.9167, 1.0, 0.9167, 1.0, 0.875, 0.8333, 0.875, 0.8333, 0.9167, 0.9167, 0.9167, 0.9167, 0.875, 0.75, 0.875, 0.75, 0.9167, 0.8333, 0.9167, 0.8333, 0.875, 0.6667, 0.875, 0.6667, 0.9167, 0.75, 0.9167, 0.75, 0.875, 0.5833, 0.875, 0.5833, 0.9167, 0.6667, 0.9167, 0.6667, 0.875, 0.5, 0.875, 0.5, 0.9167, 0.5833, 0.9167, 0.5833, 0.875, 0.4167, 0.875, 0.4167, 0.9167, 0.5, 0.9167, 0.5, 0.875, 0.3333, 0.875, 0.3333, 0.9167, 0.4167, 0.9167, 0.4167, 0.875, 0.25, 0.875, 0.25, 0.9167, 0.3333, 0.9167, 0.3333, 0.875, 0.1667, 0.875, 0.1667, 0.9167, 0.25, 0.9167, 0.25, 0.875, 0.08333, 0.875, 0.08333, 0.9167, 0.1667, 0.9167, 0.1667, 0.875, 0.0, 0.9167, 0.0, 0.9583, 0.08333, 0.9583, 0.08333, 0.9167, 0.9167, 0.9167, 0.9167, 0.9583, 1.0, 0.9583, 1.0, 0.9167, 0.8333, 0.9167, 0.8333, 0.9583, 0.9167, 0.9583, 0.9167, 0.9167, 0.75, 0.9167, 0.75, 0.9583, 0.8333, 0.9583, 0.8333, 0.9167, 0.6667, 0.9167, 0.6667, 0.9583, 0.75, 0.9583, 0.75, 0.9167, 0.5833, 0.9167, 0.5833, 0.9583, 0.6667, 0.9583, 0.6667, 0.9167, 0.5, 0.9167, 0.5, 0.9583, 0.5833, 0.9583, 0.5833, 0.9167, 0.4167, 0.9167, 0.4167, 0.9583, 0.5, 0.9583, 0.5, 0.9167, 0.3333, 0.9167, 0.3333, 0.9583, 0.4167, 0.9583, 0.4167, 0.9167, 0.25, 0.9167, 0.25, 0.9583, 0.3333, 0.9583, 0.3333, 0.9167, 0.1667, 0.9167, 0.1667, 0.9583, 0.25, 0.9583, 0.25, 0.9167, 0.08333, 0.9167, 0.08333, 0.9583, 0.1667, 0.9583, 0.1667, 0.9167, 0.0, 0.9583, 0.0, 1.0, 0.08333, 1.0, 0.08333, 0.9583, 0.9167, 0.9583, 0.9167, 1.0, 1.0, 1.0, 1.0, 0.9583, 0.8333, 0.9583, 0.8333, 1.0, 0.9167, 1.0, 0.9167, 0.9583, 0.75, 0.9583, 0.75, 1.0, 0.8333, 1.0, 0.8333, 0.9583, 0.6667, 0.9583, 0.6667, 1.0, 0.75, 1.0, 0.75, 0.9583, 0.5833, 0.9583, 0.5833, 1.0, 0.6667, 1.0, 0.6667, 0.9583, 0.5, 0.9583, 0.5, 1.0, 0.5833, 1.0, 0.5833, 0.9583, 0.4167, 0.9583, 0.4167, 1.0, 0.5, 1.0, 0.5, 0.9583, 0.3333, 0.9583, 0.3333, 1.0, 0.4167, 1.0, 0.4167, 0.9583, 0.25, 0.9583, 0.25, 1.0, 0.3333, 1.0, 0.3333, 0.9583, 0.1667, 0.9583, 0.1667, 1.0, 0.25, 1.0, 0.25, 0.9583, 0.08333, 0.9583, 0.08333, 1.0, 0.1667, 1.0, 0.1667, 0.9583])
me_beziercurve.auto_texspace = False
me_beziercurve.update()

# ---- objects
ob_beziercurve = bpy.data.objects.new('BezierCurve', me_beziercurve)

# ---- transforms, parenting, visibility, modifiers, constraints
ob_beziercurve.location = (1.0, 0.0, 0.0)

# ---- collection membership
col_collection.objects.link(ob_beziercurve)

# ---- scene / render settings (as saved in the file)
scene.frame_start = 1; scene.frame_end = 250; scene.frame_set(1)
scene.render.engine = 'BLENDER_EEVEE_NEXT'
scene.cycles.sampling_pattern = 'TABULATED_SOBOL'
scene.cycles.use_light_tree = False
scene.view_settings.view_transform = 'Filmic'
bpy.context.view_layer.update()

# ---- added for rendering (the .blend has no active camera and no usable light): camera, sun
cam_auto = bpy.data.cameras.new('AutoCamera')
cam_auto.lens = 50.0
cam_auto.sensor_width = 36.0
cam_auto.clip_end = 1000.0
ob_auto_camera = bpy.data.objects.new('AutoCamera', cam_auto)
scene.collection.objects.link(ob_auto_camera)
ob_auto_camera.location = (7.56788, -5.67516, 4.09733)
ob_auto_camera.rotation_euler = (1.09748, -7.21219e-08, 0.694738)
scene.camera = ob_auto_camera
light_auto_sun = bpy.data.lights.new('AutoSun', 'SUN')
light_auto_sun.energy = 3.0
light_auto_sun.angle = 0.0523599
ob_auto_sun = bpy.data.objects.new('AutoSun', light_auto_sun)
scene.collection.objects.link(ob_auto_sun)
ob_auto_sun.rotation_euler = (0.872665, 0.174533, 0.523599)
bpy.context.view_layer.update()

